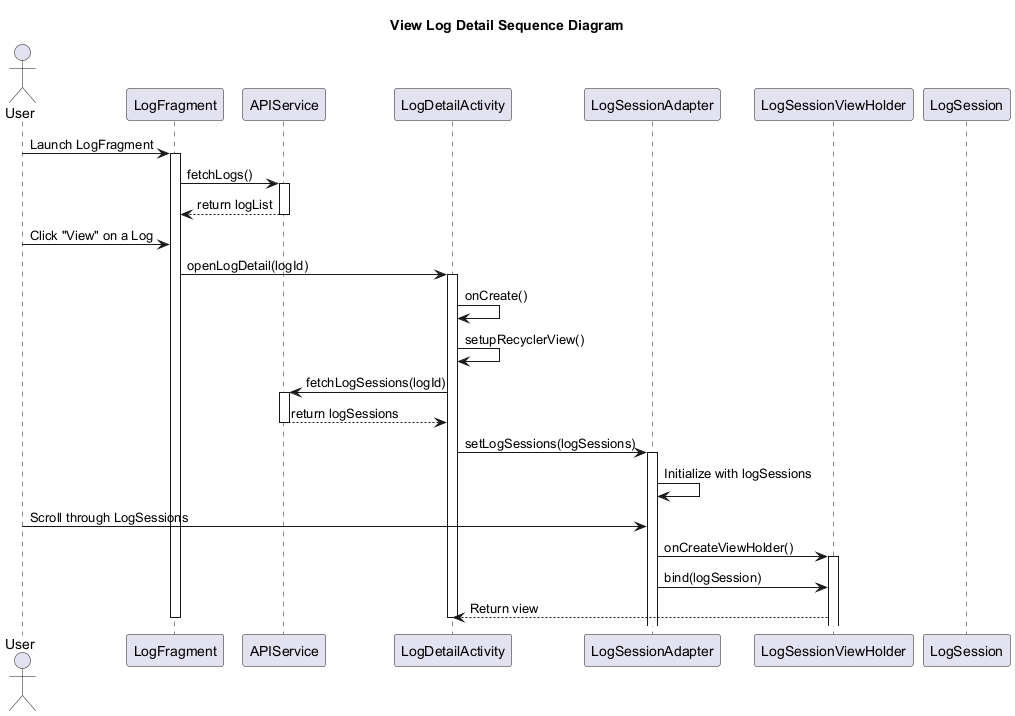

The diagram above was rendered by PlantUML. Its source (embedded in the PNG):
@startuml ViewLogDetailSequenceDiagram

title View Log Detail Sequence Diagram

actor User
participant LogFragment
participant APIService
participant LogDetailActivity
participant LogSessionAdapter
participant LogSessionViewHolder
participant LogSession

User -> LogFragment : Launch LogFragment
activate LogFragment
LogFragment -> APIService : fetchLogs()
activate APIService
APIService --> LogFragment : return logList
deactivate APIService

User -> LogFragment : Click "View" on a Log
LogFragment -> LogDetailActivity : openLogDetail(logId)
activate LogDetailActivity
LogDetailActivity -> LogDetailActivity : onCreate()
LogDetailActivity -> LogDetailActivity : setupRecyclerView()
LogDetailActivity -> APIService : fetchLogSessions(logId)
activate APIService
APIService --> LogDetailActivity : return logSessions
deactivate APIService

LogDetailActivity -> LogSessionAdapter : setLogSessions(logSessions)
activate LogSessionAdapter
LogSessionAdapter -> LogSessionAdapter : Initialize with logSessions

User -> LogSessionAdapter : Scroll through LogSessions
LogSessionAdapter -> LogSessionViewHolder : onCreateViewHolder()
activate LogSessionViewHolder
LogSessionAdapter -> LogSessionViewHolder : bind(logSession)
LogSessionViewHolder --> LogDetailActivity : Return view

deactivate LogDetailActivity
deactivate LogFragment

@enduml